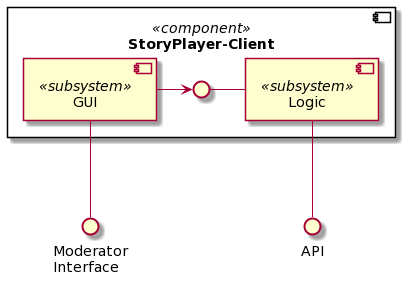

The diagram above was rendered by PlantUML. Its source (embedded in the PNG):
@startuml
() "Moderator\nInterface" as mi
() "API" 

component "StoryPlayer-Client" <<component>> as ac{
    [GUI] <<subsystem>>
    [Logic] <<subsystem>>
    () " " as empty
}

API -up- Logic
mi -up- GUI
empty - Logic
GUI -> empty
@enduml